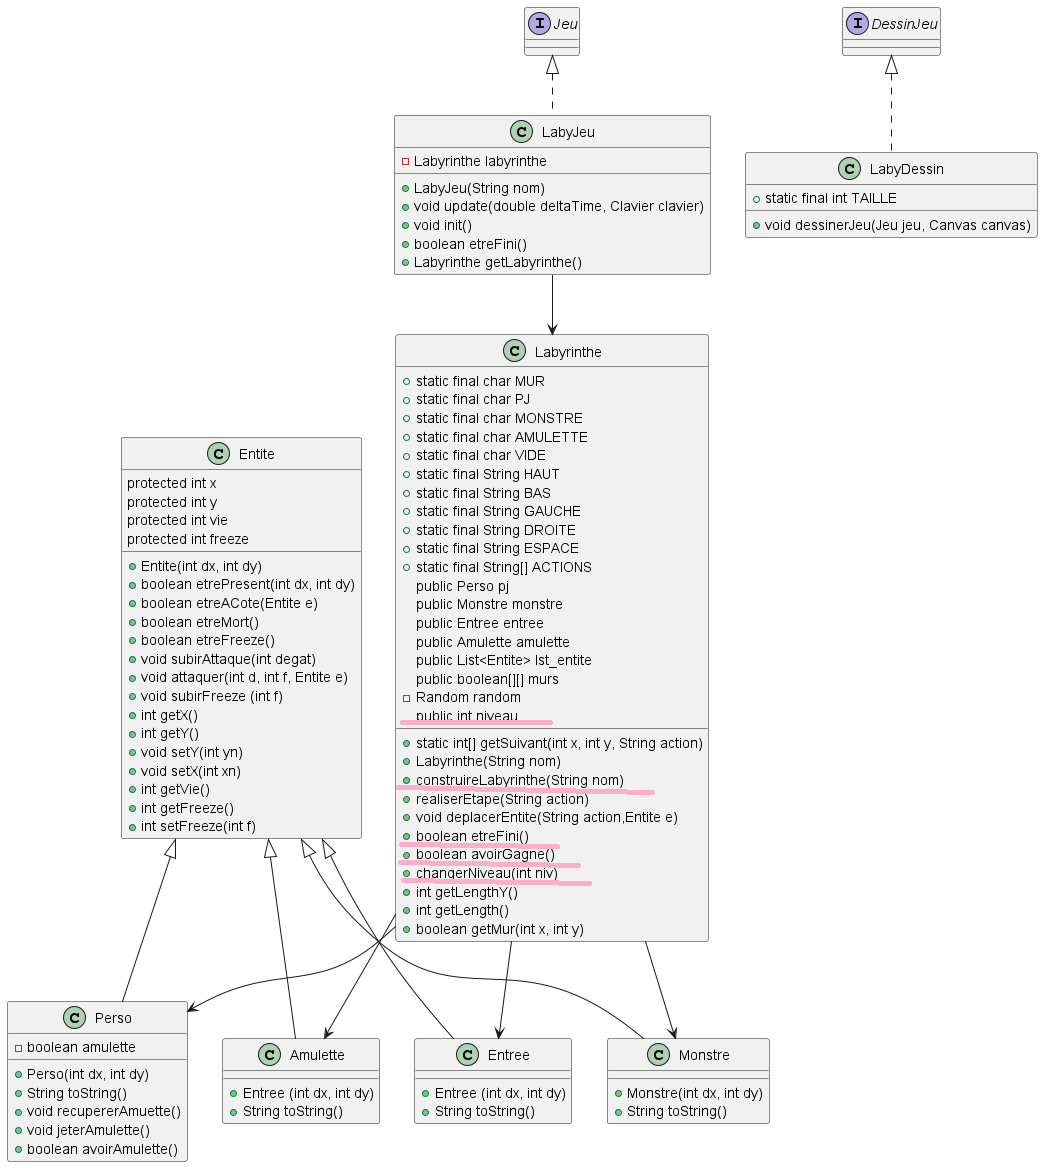

The diagram above was rendered by PlantUML. Its source (embedded in the PNG):
@startuml


class Entree {
    +Entree (int dx, int dy)
    +String toString()
}


class Entite {
    protected int x
    protected int y
    protected int vie
    protected int freeze
    + Entite(int dx, int dy)
    + boolean etrePresent(int dx, int dy)
    + boolean etreACote(Entite e)
    + boolean etreMort()
    + boolean etreFreeze()
    + void subirAttaque(int degat)
    + void attaquer(int d, int f, Entite e)
    + void subirFreeze (int f)
    + int getX()
    + int getY()
    + void setY(int yn)
    + void setX(int xn)
    + int getVie()
    + int getFreeze()
    + int setFreeze(int f)
}

class LabyDessin implements DessinJeu {
    + static final int TAILLE
    + void dessinerJeu(Jeu jeu, Canvas canvas)
}

class LabyJeu implements Jeu {
    - Labyrinthe labyrinthe
    + LabyJeu(String nom)
    + void update(double deltaTime, Clavier clavier)
    + void init()
    + boolean etreFini()
    + Labyrinthe getLabyrinthe()
}

'class Main {
'    + static void main(String[] args)
'}

class Labyrinthe {
    + static final char MUR
    + static final char PJ
    + static final char MONSTRE
    + static final char AMULETTE
    + static final char VIDE
    + static final String HAUT
    + static final String BAS
    + static final String GAUCHE
    + static final String DROITE
    + static final String ESPACE
    + static final String[] ACTIONS
    public Perso pj
    public Monstre monstre
    public Entree entree
    public Amulette amulette
    public List<Entite> lst_entite
    public boolean[][] murs
    - Random random
    public int niveau
    + static int[] getSuivant(int x, int y, String action)
    + Labyrinthe(String nom)
    + construireLabyrinthe(String nom)
    + realiserEtape(String action)
    + void deplacerEntite(String action,Entite e)
    + boolean etreFini()
    + boolean avoirGagne()
    + changerNiveau(int niv)
    + int getLengthY()
    + int getLength()
    + boolean getMur(int x, int y)
}

'class MainLaby {
'    + static void main(String[] args)
'}

class Monstre {
    + Monstre(int dx, int dy)
    +String toString()
}

class Perso {
    -boolean amulette
    + Perso(int dx, int dy)
    +String toString()
    +void recupererAmuette()
    +void jeterAmulette()
    +boolean avoirAmulette()
}

'class Clavier {
'    public boolean haut
'    public boolean bas
'    public boolean gauche
'    public boolean droite
'    public boolean espace
'    public boolean hautAppuye
'    public boolean basAppuye
'    public boolean gaucheAppuye
'    public boolean droiteAppuye
'    public boolean espaceAppuye
'    + void appuyerTouche(KeyEvent event)
'    + void relacherTouche(KeyEvent event)
'}

interface DessinJeu {
'    + void dessinerJeu(Jeu jeu, Canvas canvas)
}

'class FrameStats {
'    private long frameCount
'    private double meanFrameInterval
'    private final ReadOnlyStringWrapper text
'    + long getFrameCount()
'    + double getMeanFrameInterval()
'    + void addFrame(long frameDurationNanos)
'    + String getText()
'    + ReadOnlyStringProperty textProperty()
'    + String toString()
'}

'interface Jeu {
'    + void update(double secondes, Clavier clavier)
'    + void init()
'    + boolean etreFini()
'}

'class MoteurJeu {
'    private static double FPS
'    private static double dureeFPS
'    private static double WIDTH
'    private static double HEIGHT
'    private final FrameStats frameStats
'    private static Jeu jeu
'    private static DessinJeu dessin
'    Clavier controle
'    + static void launch(Jeu jeu, DessinJeu dessin)
'    + static void setFPS(int FPSSouhaitees)
'    + static void setTaille(double width, double height)
'    + void start(Stage primaryStage)
'    - void startAnimation(Canvas canvas)
'}

class Amulette{
 +Entree (int dx, int dy)
 +String toString()

}

Entite <|-- Monstre
Entite <|-- Perso
Entite <|-- Entree
Entite <|-- Amulette
LabyJeu --> Labyrinthe
Labyrinthe --> Perso
Labyrinthe --> Monstre
Labyrinthe --> Amulette
Labyrinthe --> Entree
'DessinJeu <|.. LabyDessin
'Jeu <|.. LabyJeu
'LabyJeu --> Clavier
'MoteurJeu --> FrameStats
'MoteurJeu --> Clavier
'MoteurJeu --> Jeu
'MoteurJeu --> DessinJeu

@enduml